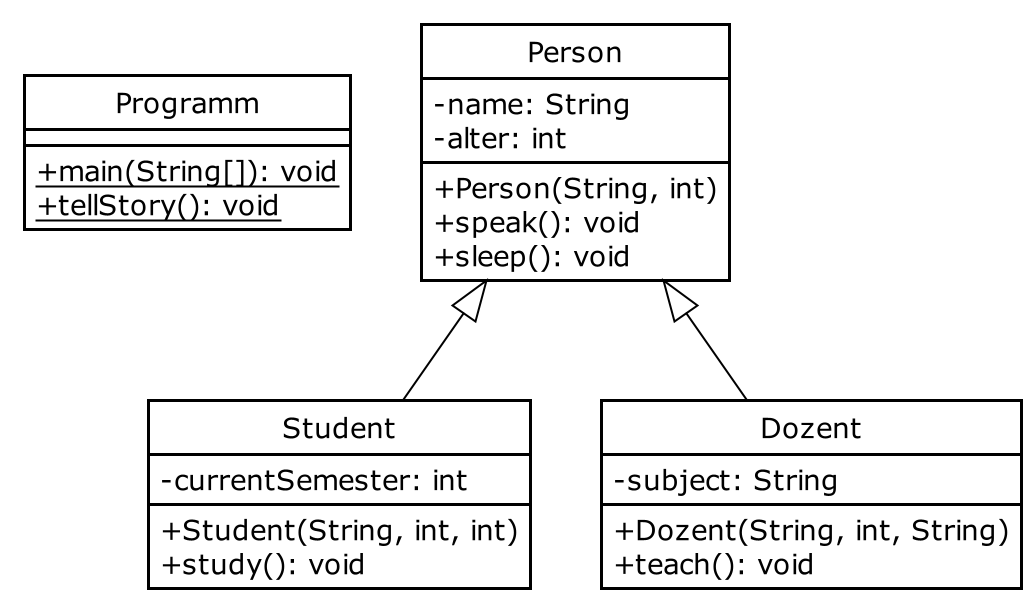

The diagram above was rendered by PlantUML. Its source (embedded in the PNG):
@startuml
!theme plain
scale 2.0
skinparam classAttributeIconSize 0
hide circle

class Programm {
    <u>+main(String[]): void
    <u>+tellStory(): void
}

Person <|-- Student
Person <|-- Dozent

class Person {
    -name: String
    -alter: int
    +Person(String, int)
    +speak(): void
    +sleep(): void
}

class Student {
    -currentSemester: int
    +Student(String, int, int)
    +study(): void
}

class Dozent {
    -subject: String
    +Dozent(String, int, String)
    +teach(): void
}
@enduml